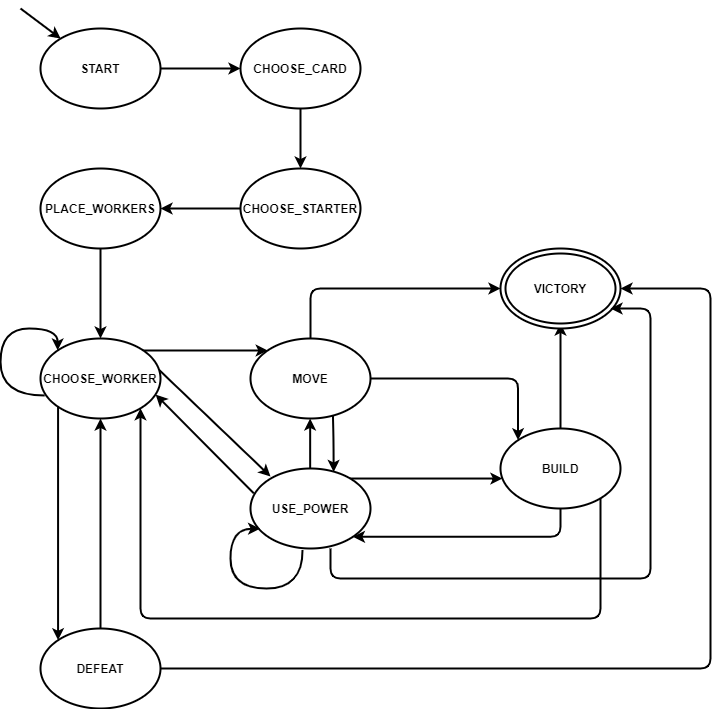

The diagram above was exported from draw.io. Its source (the exported page's mxGraphModel, read from the mxfile embedded in the PNG):
<mxGraphModel dx="-111" dy="1513" grid="1" gridSize="10" guides="1" tooltips="1" connect="1" arrows="1" fold="1" page="1" pageScale="1" pageWidth="827" pageHeight="1169" math="0" shadow="0">
  <root>
    <mxCell id="0" />
    <mxCell id="1" parent="0" />
    <mxCell id="YK8mt3D9eI7DxT3vhsNC-39" style="edgeStyle=orthogonalEdgeStyle;orthogonalLoop=1;jettySize=auto;html=1;exitX=0;exitY=1;exitDx=0;exitDy=0;strokeWidth=2;entryX=0;entryY=0;entryDx=0;entryDy=0;" parent="1" source="YK8mt3D9eI7DxT3vhsNC-10" target="YK8mt3D9eI7DxT3vhsNC-21" edge="1">
      <mxGeometry relative="1" as="geometry">
        <Array as="points" />
      </mxGeometry>
    </mxCell>
    <mxCell id="YK8mt3D9eI7DxT3vhsNC-75" style="edgeStyle=orthogonalEdgeStyle;orthogonalLoop=1;jettySize=auto;html=1;exitX=1;exitY=0;exitDx=0;exitDy=0;entryX=0;entryY=0;entryDx=0;entryDy=0;strokeColor=#000000;strokeWidth=2;" parent="1" source="YK8mt3D9eI7DxT3vhsNC-10" target="YK8mt3D9eI7DxT3vhsNC-12" edge="1">
      <mxGeometry relative="1" as="geometry">
        <Array as="points">
          <mxPoint x="1080" y="-808" />
          <mxPoint x="1080" y="-808" />
        </Array>
      </mxGeometry>
    </mxCell>
    <mxCell id="YK8mt3D9eI7DxT3vhsNC-10" value="CHOOSE_WORKER" style="ellipse;whiteSpace=wrap;html=1;strokeWidth=2;fontStyle=1" parent="1" vertex="1">
      <mxGeometry x="910" y="-820" width="120" height="80" as="geometry" />
    </mxCell>
    <mxCell id="YK8mt3D9eI7DxT3vhsNC-72" style="edgeStyle=orthogonalEdgeStyle;orthogonalLoop=1;jettySize=auto;html=1;exitX=0.5;exitY=0;exitDx=0;exitDy=0;entryX=0;entryY=0.5;entryDx=0;entryDy=0;strokeColor=#000000;strokeWidth=2;" parent="1" source="YK8mt3D9eI7DxT3vhsNC-12" target="YK8mt3D9eI7DxT3vhsNC-20" edge="1">
      <mxGeometry relative="1" as="geometry" />
    </mxCell>
    <mxCell id="YK8mt3D9eI7DxT3vhsNC-12" value="MOVE" style="ellipse;whiteSpace=wrap;html=1;strokeWidth=2;fontStyle=1" parent="1" vertex="1">
      <mxGeometry x="1120" y="-820" width="120" height="80" as="geometry" />
    </mxCell>
    <mxCell id="WKVS_dJmM7tDM23AopaV-19" style="edgeStyle=orthogonalEdgeStyle;rounded=0;orthogonalLoop=1;jettySize=auto;html=1;strokeWidth=2;" parent="1" source="YK8mt3D9eI7DxT3vhsNC-15" target="EHdgfl8XDYYuyZm_yy9I-5" edge="1">
      <mxGeometry relative="1" as="geometry" />
    </mxCell>
    <mxCell id="WKVS_dJmM7tDM23AopaV-23" style="edgeStyle=orthogonalEdgeStyle;rounded=1;orthogonalLoop=1;jettySize=auto;html=1;strokeWidth=2;entryX=1;entryY=1;entryDx=0;entryDy=0;" parent="1" source="YK8mt3D9eI7DxT3vhsNC-15" target="WKVS_dJmM7tDM23AopaV-10" edge="1">
      <mxGeometry relative="1" as="geometry">
        <mxPoint x="1380" y="-590" as="targetPoint" />
        <Array as="points">
          <mxPoint x="1430" y="-622" />
        </Array>
      </mxGeometry>
    </mxCell>
    <mxCell id="YK8mt3D9eI7DxT3vhsNC-15" value="BUILD" style="ellipse;whiteSpace=wrap;html=1;strokeWidth=2;fontStyle=1" parent="1" vertex="1">
      <mxGeometry x="1370" y="-730" width="120" height="80" as="geometry" />
    </mxCell>
    <mxCell id="WKVS_dJmM7tDM23AopaV-17" style="edgeStyle=orthogonalEdgeStyle;rounded=0;orthogonalLoop=1;jettySize=auto;html=1;exitX=0.5;exitY=0;exitDx=0;exitDy=0;strokeWidth=2;" parent="1" source="YK8mt3D9eI7DxT3vhsNC-21" target="YK8mt3D9eI7DxT3vhsNC-10" edge="1">
      <mxGeometry relative="1" as="geometry" />
    </mxCell>
    <mxCell id="YK8mt3D9eI7DxT3vhsNC-21" value="DEFEAT" style="ellipse;whiteSpace=wrap;html=1;strokeWidth=2;fontStyle=1" parent="1" vertex="1">
      <mxGeometry x="910" y="-530" width="120" height="80" as="geometry" />
    </mxCell>
    <mxCell id="UNg80wWwvmmeM6O5a_Cv-1" style="edgeStyle=orthogonalEdgeStyle;rounded=1;orthogonalLoop=1;jettySize=auto;html=1;entryX=1;entryY=0.5;entryDx=0;entryDy=0;strokeWidth=2;" parent="1" source="YK8mt3D9eI7DxT3vhsNC-21" target="YK8mt3D9eI7DxT3vhsNC-20" edge="1">
      <mxGeometry relative="1" as="geometry">
        <Array as="points">
          <mxPoint x="1580" y="-490" />
          <mxPoint x="1580" y="-870" />
        </Array>
        <mxPoint x="1232.4264068711927" y="-401.7157287525383" as="sourcePoint" />
      </mxGeometry>
    </mxCell>
    <mxCell id="YK8mt3D9eI7DxT3vhsNC-54" style="edgeStyle=orthogonalEdgeStyle;rounded=1;orthogonalLoop=1;jettySize=auto;html=1;strokeWidth=2;entryX=0;entryY=0;entryDx=0;entryDy=0;exitX=1;exitY=0.5;exitDx=0;exitDy=0;" parent="1" source="YK8mt3D9eI7DxT3vhsNC-12" target="YK8mt3D9eI7DxT3vhsNC-15" edge="1">
      <mxGeometry relative="1" as="geometry">
        <mxPoint x="1179.5" y="-660" as="targetPoint" />
        <mxPoint x="1179.5" y="-740" as="sourcePoint" />
      </mxGeometry>
    </mxCell>
    <mxCell id="YK8mt3D9eI7DxT3vhsNC-67" value="START" style="ellipse;whiteSpace=wrap;html=1;strokeWidth=2;fontStyle=1" parent="1" vertex="1">
      <mxGeometry x="910" y="-1130" width="120" height="80" as="geometry" />
    </mxCell>
    <mxCell id="EHdgfl8XDYYuyZm_yy9I-6" value="" style="group" parent="1" vertex="1" connectable="0">
      <mxGeometry x="1370" y="-910" width="120" height="80" as="geometry" />
    </mxCell>
    <mxCell id="YK8mt3D9eI7DxT3vhsNC-20" value="VICTORY" style="ellipse;whiteSpace=wrap;html=1;strokeWidth=2;fontStyle=1;strokeColor=#000000;shadow=0;" parent="EHdgfl8XDYYuyZm_yy9I-6" vertex="1">
      <mxGeometry width="120" height="80" as="geometry" />
    </mxCell>
    <mxCell id="EHdgfl8XDYYuyZm_yy9I-5" value="" style="ellipse;whiteSpace=wrap;html=1;shadow=0;strokeWidth=2;fillColor=none;" parent="EHdgfl8XDYYuyZm_yy9I-6" vertex="1">
      <mxGeometry x="5" y="5" width="110" height="70" as="geometry" />
    </mxCell>
    <mxCell id="WKVS_dJmM7tDM23AopaV-1" value="CHOOSE_CARD&lt;br&gt;" style="ellipse;whiteSpace=wrap;html=1;strokeWidth=2;fontStyle=1" parent="1" vertex="1">
      <mxGeometry x="1110" y="-1130" width="120" height="80" as="geometry" />
    </mxCell>
    <mxCell id="WKVS_dJmM7tDM23AopaV-2" value="" style="endArrow=classic;html=1;strokeWidth=2;" parent="1" target="YK8mt3D9eI7DxT3vhsNC-67" edge="1">
      <mxGeometry width="50" height="50" relative="1" as="geometry">
        <mxPoint x="890" y="-1150" as="sourcePoint" />
        <mxPoint x="1070" y="-810" as="targetPoint" />
      </mxGeometry>
    </mxCell>
    <mxCell id="WKVS_dJmM7tDM23AopaV-3" value="" style="endArrow=classic;html=1;strokeWidth=2;" parent="1" source="YK8mt3D9eI7DxT3vhsNC-67" target="WKVS_dJmM7tDM23AopaV-1" edge="1">
      <mxGeometry width="50" height="50" relative="1" as="geometry">
        <mxPoint x="990" y="-900" as="sourcePoint" />
        <mxPoint x="1040" y="-950" as="targetPoint" />
      </mxGeometry>
    </mxCell>
    <mxCell id="WKVS_dJmM7tDM23AopaV-4" value="CHOOSE_STARTER&lt;br&gt;" style="ellipse;whiteSpace=wrap;html=1;strokeWidth=2;fontStyle=1" parent="1" vertex="1">
      <mxGeometry x="1110" y="-990" width="120" height="80" as="geometry" />
    </mxCell>
    <mxCell id="WKVS_dJmM7tDM23AopaV-5" value="" style="endArrow=classic;html=1;strokeWidth=2;" parent="1" source="WKVS_dJmM7tDM23AopaV-1" target="WKVS_dJmM7tDM23AopaV-4" edge="1">
      <mxGeometry width="50" height="50" relative="1" as="geometry">
        <mxPoint x="970" y="-980" as="sourcePoint" />
        <mxPoint x="1250" y="-950" as="targetPoint" />
      </mxGeometry>
    </mxCell>
    <mxCell id="o-8OiUBBCSbSaA8DuZKG-1" style="edgeStyle=orthogonalEdgeStyle;rounded=0;orthogonalLoop=1;jettySize=auto;html=1;strokeWidth=2;" parent="1" source="WKVS_dJmM7tDM23AopaV-6" target="YK8mt3D9eI7DxT3vhsNC-10" edge="1">
      <mxGeometry relative="1" as="geometry" />
    </mxCell>
    <mxCell id="WKVS_dJmM7tDM23AopaV-6" value="PLACE_WORKERS" style="ellipse;whiteSpace=wrap;html=1;strokeWidth=2;fontStyle=1" parent="1" vertex="1">
      <mxGeometry x="910" y="-990" width="120" height="80" as="geometry" />
    </mxCell>
    <mxCell id="WKVS_dJmM7tDM23AopaV-7" value="" style="endArrow=classic;html=1;strokeWidth=2;" parent="1" source="WKVS_dJmM7tDM23AopaV-4" target="WKVS_dJmM7tDM23AopaV-6" edge="1">
      <mxGeometry width="50" height="50" relative="1" as="geometry">
        <mxPoint x="1180" y="-980" as="sourcePoint" />
        <mxPoint x="1460" y="-950" as="targetPoint" />
      </mxGeometry>
    </mxCell>
    <mxCell id="WKVS_dJmM7tDM23AopaV-15" style="edgeStyle=orthogonalEdgeStyle;rounded=0;orthogonalLoop=1;jettySize=auto;html=1;strokeWidth=2;" parent="1" source="WKVS_dJmM7tDM23AopaV-10" target="YK8mt3D9eI7DxT3vhsNC-15" edge="1">
      <mxGeometry relative="1" as="geometry">
        <Array as="points">
          <mxPoint x="1340" y="-680" />
          <mxPoint x="1340" y="-680" />
        </Array>
      </mxGeometry>
    </mxCell>
    <mxCell id="WKVS_dJmM7tDM23AopaV-10" value="USE_POWER" style="ellipse;whiteSpace=wrap;html=1;strokeWidth=2;fontStyle=1" parent="1" vertex="1">
      <mxGeometry x="1120" y="-690" width="120" height="80" as="geometry" />
    </mxCell>
    <mxCell id="WKVS_dJmM7tDM23AopaV-11" value="" style="endArrow=classic;html=1;strokeWidth=2;exitX=0.687;exitY=0.958;exitDx=0;exitDy=0;exitPerimeter=0;entryX=0.693;entryY=0.043;entryDx=0;entryDy=0;entryPerimeter=0;" parent="1" source="YK8mt3D9eI7DxT3vhsNC-12" target="WKVS_dJmM7tDM23AopaV-10" edge="1">
      <mxGeometry width="50" height="50" relative="1" as="geometry">
        <mxPoint x="1190" y="-680" as="sourcePoint" />
        <mxPoint x="1200" y="-686" as="targetPoint" />
        <Array as="points">
          <mxPoint x="1203" y="-720" />
        </Array>
      </mxGeometry>
    </mxCell>
    <mxCell id="WKVS_dJmM7tDM23AopaV-16" style="edgeStyle=orthogonalEdgeStyle;orthogonalLoop=1;jettySize=auto;html=1;entryX=0.08;entryY=0.753;entryDx=0;entryDy=0;strokeWidth=2;fillColor=#e51400;strokeColor=#000000;curved=1;exitX=0.434;exitY=1.018;exitDx=0;exitDy=0;entryPerimeter=0;exitPerimeter=0;" parent="1" source="WKVS_dJmM7tDM23AopaV-10" target="WKVS_dJmM7tDM23AopaV-10" edge="1">
      <mxGeometry relative="1" as="geometry">
        <Array as="points">
          <mxPoint x="1172" y="-570" />
          <mxPoint x="1100" y="-570" />
          <mxPoint x="1100" y="-630" />
        </Array>
        <mxPoint x="1070" y="-640" as="sourcePoint" />
        <mxPoint x="1112.4264068711927" y="-628.2842712474617" as="targetPoint" />
      </mxGeometry>
    </mxCell>
    <mxCell id="WKVS_dJmM7tDM23AopaV-21" value="" style="endArrow=classic;html=1;strokeWidth=2;edgeStyle=orthogonalEdgeStyle;" parent="1" source="YK8mt3D9eI7DxT3vhsNC-15" target="YK8mt3D9eI7DxT3vhsNC-10" edge="1">
      <mxGeometry width="50" height="50" relative="1" as="geometry">
        <mxPoint x="1180" y="-620" as="sourcePoint" />
        <mxPoint x="1230" y="-670" as="targetPoint" />
        <Array as="points">
          <mxPoint x="1470" y="-540" />
          <mxPoint x="1010" y="-540" />
        </Array>
      </mxGeometry>
    </mxCell>
    <mxCell id="WKVS_dJmM7tDM23AopaV-24" value="" style="endArrow=classic;html=1;strokeWidth=2;exitX=0.028;exitY=0.311;exitDx=0;exitDy=0;exitPerimeter=0;rounded=0;entryX=0.96;entryY=0.701;entryDx=0;entryDy=0;entryPerimeter=0;" parent="1" source="WKVS_dJmM7tDM23AopaV-10" target="YK8mt3D9eI7DxT3vhsNC-10" edge="1">
      <mxGeometry width="50" height="50" relative="1" as="geometry">
        <mxPoint x="1160" y="-650" as="sourcePoint" />
        <mxPoint x="1030" y="-769" as="targetPoint" />
      </mxGeometry>
    </mxCell>
    <mxCell id="WKVS_dJmM7tDM23AopaV-25" value="" style="endArrow=classic;html=1;strokeWidth=2;" parent="1" edge="1">
      <mxGeometry width="50" height="50" relative="1" as="geometry">
        <mxPoint x="1179.66" y="-690" as="sourcePoint" />
        <mxPoint x="1179.66" y="-740" as="targetPoint" />
        <Array as="points" />
      </mxGeometry>
    </mxCell>
    <mxCell id="WKVS_dJmM7tDM23AopaV-27" value="" style="endArrow=classic;html=1;strokeWidth=2;edgeStyle=orthogonalEdgeStyle;" parent="1" edge="1">
      <mxGeometry width="50" height="50" relative="1" as="geometry">
        <mxPoint x="1200" y="-610" as="sourcePoint" />
        <mxPoint x="1480" y="-850" as="targetPoint" />
        <Array as="points">
          <mxPoint x="1200" y="-580" />
          <mxPoint x="1520" y="-580" />
          <mxPoint x="1520" y="-850" />
        </Array>
      </mxGeometry>
    </mxCell>
    <mxCell id="o-8OiUBBCSbSaA8DuZKG-2" style="edgeStyle=orthogonalEdgeStyle;orthogonalLoop=1;jettySize=auto;html=1;entryX=0;entryY=0;entryDx=0;entryDy=0;strokeWidth=2;fillColor=#e51400;strokeColor=#000000;curved=1;exitX=0.035;exitY=0.714;exitDx=0;exitDy=0;exitPerimeter=0;" parent="1" source="YK8mt3D9eI7DxT3vhsNC-10" target="YK8mt3D9eI7DxT3vhsNC-10" edge="1">
      <mxGeometry relative="1" as="geometry">
        <Array as="points">
          <mxPoint x="870" y="-763" />
          <mxPoint x="870" y="-830" />
          <mxPoint x="927" y="-830" />
        </Array>
        <mxPoint x="909.9999999999998" y="-780.06" as="sourcePoint" />
        <mxPoint x="859.5999999999999" y="-799.8200000000002" as="targetPoint" />
      </mxGeometry>
    </mxCell>
    <mxCell id="yV0wTHff3A2h0u5QKDMX-1" value="" style="endArrow=classic;html=1;strokeWidth=2;exitX=0.992;exitY=0.398;exitDx=0;exitDy=0;exitPerimeter=0;" edge="1" parent="1" source="YK8mt3D9eI7DxT3vhsNC-10">
      <mxGeometry width="50" height="50" relative="1" as="geometry">
        <mxPoint x="1029" y="-780" as="sourcePoint" />
        <mxPoint x="1140" y="-682" as="targetPoint" />
      </mxGeometry>
    </mxCell>
  </root>
</mxGraphModel>